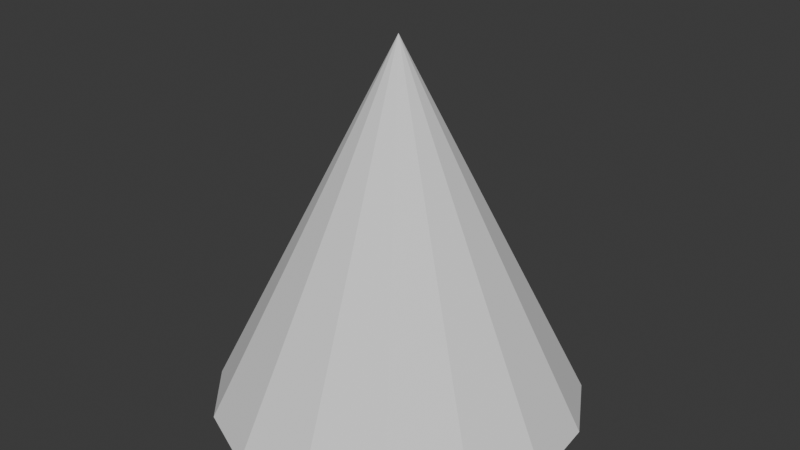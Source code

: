 # Source: cone_15.blend  (saved by Blender 4.2.66; exported with 4.5.12 LTS)
import bpy
from mathutils import Matrix  # noqa: F401  (used for matrix-valued properties, if any)

bpy.ops.wm.read_factory_settings(use_empty=True)
scene = bpy.context.scene
scene.name = 'Scene'

# ---- collections
col_collection = bpy.data.collections.new('Collection'); scene.collection.children.link(col_collection)

# ---- world
world_world = bpy.data.worlds.new('World'); scene.world = world_world
world_world.use_nodes = True; world_world.node_tree.nodes.clear()
_N = world_world.node_tree.nodes; _L = world_world.node_tree.links
n0 = _N.new('ShaderNodeOutputWorld'); n0.name = 'World Output'; n0.location = (300, 300)
n1 = _N.new('ShaderNodeBackground'); n1.name = 'Background'; n1.location = (10, 300)
n1.inputs[0].default_value = (0.05088, 0.05088, 0.05088, 1.0)
_L.new(n1.outputs[0], n0.inputs[0])
n0.is_active_output = True
world_world.color = (0.05088, 0.05088, 0.05088)
world_world.sun_shadow_jitter_overblur = 0.0

# ---- meshes
me_cone_002 = bpy.data.meshes.new('Cone.002')
me_cone_002.from_pydata([(0.0, 1.0, -1.0), (0.4067, 0.9135, -1.0), (0.7431, 0.6691, -1.0), (0.9511, 0.309, -1.0), (0.9945, -0.1045, -1.0), (0.866, -0.5, -1.0), (0.5878, -0.809, -1.0), (0.2079, -0.9781, -1.0), (-0.2079, -0.9781, -1.0), (-0.5878, -0.809, -1.0), (-0.866, -0.5, -1.0), (-0.9945, -0.1045, -1.0), (-0.9511, 0.309, -1.0), (-0.7431, 0.6691, -1.0), (-0.4067, 0.9135, -1.0), (0.0, 0.0, 1.0)], [], [(0, 15, 1), (1, 15, 2), (2, 15, 3), (3, 15, 4), (4, 15, 5), (5, 15, 6), (6, 15, 7), (7, 15, 8), (8, 15, 9), (9, 15, 10), (10, 15, 11), (11, 15, 12), (12, 15, 13), (13, 15, 14), (14, 15, 0)])
_uv = me_cone_002.uv_layers.new(name='UVMap')
_uv.uv.foreach_set('vector', [0.5, 1.0, 0.5, 0.5, 0.7034, 0.9568, 0.7034, 0.9568, 0.5, 0.5, 0.8716, 0.8346, 0.8716, 0.8346, 0.5, 0.5, 0.9755, 0.6545, 0.9755, 0.6545, 0.5, 0.5, 0.9973, 0.4477, 0.9973, 0.4477, 0.5, 0.5, 0.933, 0.25, 0.933, 0.25, 0.5, 0.5, 0.7939, 0.09549, 0.7939, 0.09549, 0.5, 0.5, 0.604, 0.01093, 0.604, 0.01093, 0.5, 0.5, 0.396, 0.01093, 0.396, 0.01093, 0.5, 0.5, 0.2061, 0.09549, 0.2061, 0.09549, 0.5, 0.5, 0.06699, 0.25, 0.06699, 0.25, 0.5, 0.5, 0.002739, 0.4477, 0.002739, 0.4477, 0.5, 0.5, 0.02447, 0.6545, 0.02447, 0.6545, 0.5, 0.5, 0.1284, 0.8346, 0.1284, 0.8346, 0.5, 0.5, 0.2966, 0.9568, 0.2966, 0.9568, 0.5, 0.5, 0.5, 1.0])
me_cone_002.update()

# ---- objects
ob_cone = bpy.data.objects.new('Cone', me_cone_002)

# ---- transforms, parenting, visibility, modifiers, constraints
ob_cone.location = (0.0, 0.0, 0.0)

# ---- collection membership
col_collection.objects.link(ob_cone)

# ---- scene / render settings (as saved in the file)
scene.frame_start = 1; scene.frame_end = 250; scene.frame_set(1)
scene.render.engine = 'BLENDER_EEVEE_NEXT'
bpy.context.view_layer.update()

# ---- added for rendering (the .blend has no active camera and no usable light): camera, sun
cam_auto = bpy.data.cameras.new('AutoCamera')
cam_auto.lens = 50.0
cam_auto.sensor_width = 36.0
cam_auto.clip_end = 1000.0
ob_auto_camera = bpy.data.objects.new('AutoCamera', cam_auto)
scene.collection.objects.link(ob_auto_camera)
ob_auto_camera.location = (3.18758, -3.81417, 2.55006)
ob_auto_camera.rotation_euler = (1.09748, -7.21219e-08, 0.694738)
scene.camera = ob_auto_camera
light_auto_sun = bpy.data.lights.new('AutoSun', 'SUN')
light_auto_sun.energy = 3.0
light_auto_sun.angle = 0.0523599
ob_auto_sun = bpy.data.objects.new('AutoSun', light_auto_sun)
scene.collection.objects.link(ob_auto_sun)
ob_auto_sun.rotation_euler = (0.872665, 0.174533, 0.523599)
bpy.context.view_layer.update()
